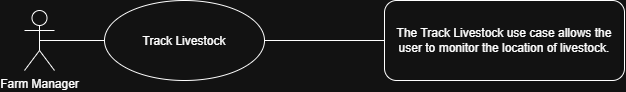

The diagram above was exported from draw.io. Its source (the exported page's mxGraphModel, read from the mxfile embedded in the PNG):
<mxGraphModel dx="955" dy="440" grid="1" gridSize="10" guides="1" tooltips="1" connect="1" arrows="1" fold="1" page="1" pageScale="1" pageWidth="850" pageHeight="1100" math="0" shadow="0">
  <root>
    <mxCell id="0" />
    <mxCell id="1" parent="0" />
    <mxCell id="2" parent="1" style="rounded=1;whiteSpace=wrap;html=1;roundedPerimeter=1;align=center;" value="The Track Livestock use case allows the user to monitor the location of livestock." vertex="1">
      <mxGeometry height="80" width="240" x="440" y="80" as="geometry" />
    </mxCell>
    <mxCell id="3" parent="1" style="ellipse;whiteSpace=wrap;html=1;shapeInside=1;align=center;" value="Track Livestock" vertex="1">
      <mxGeometry height="80" width="160" x="160" y="80" as="geometry" />
    </mxCell>
    <mxCell id="4" parent="1" style="shape=umlActor;verticalLabelPosition=bottom;verticalAlign=top;html=1;outlineConnect=0;" value="Farm Manager" vertex="1">
      <mxGeometry height="60" width="30" x="80" y="90" as="geometry" />
    </mxCell>
    <mxCell id="5" edge="1" parent="1" source="4" style="endArrow=none;html=1;rounded=0;entryX=0;entryY=0.5;entryDx=0;entryDy=0;exitX=0.5;exitY=0.5;exitDx=0;exitDy=0;exitPerimeter=0;" target="3" value="">
      <mxGeometry height="50" relative="1" width="50" as="geometry">
        <mxPoint x="400" y="340" as="sourcePoint" />
        <mxPoint x="450" y="290" as="targetPoint" />
      </mxGeometry>
    </mxCell>
    <mxCell id="6" edge="1" parent="1" source="3" style="endArrow=none;html=1;rounded=0;exitX=1;exitY=0.5;exitDx=0;exitDy=0;entryX=0;entryY=0.5;entryDx=0;entryDy=0;" target="2" value="">
      <mxGeometry height="50" relative="1" width="50" as="geometry">
        <mxPoint x="400" y="340" as="sourcePoint" />
        <mxPoint x="430" y="120" as="targetPoint" />
      </mxGeometry>
    </mxCell>
  </root>
</mxGraphModel>